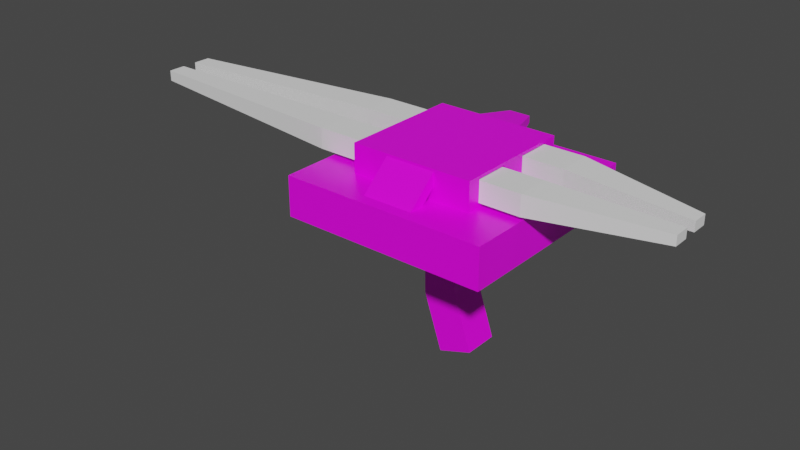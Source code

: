 # Source: shield_generator.blend  (saved by Blender 2.93.21; exported with 4.5.12 LTS)
import bpy
from mathutils import Matrix  # noqa: F401  (used for matrix-valued properties, if any)

bpy.ops.wm.read_factory_settings(use_empty=True)
scene = bpy.context.scene
scene.name = 'Scene'

# ---- collections
col_collection = bpy.data.collections.new('Collection'); scene.collection.children.link(col_collection)

# ---- images (referenced by path relative to the original .blend; pixels are not part of the script)
import os
ASSET_DIR = os.environ.get("B2B_ASSET_DIR", "")  # directory of the original .blend (textures are referenced by path, not embedded)
HERE = os.path.dirname(os.path.abspath(__file__))  # packed textures are extracted next to this script under _unpacked/

def load_image(name, relpath, width, height, colorspace="sRGB"):
    """Load a texture the original file referenced (path relative to the .blend, or extracted next to this script)."""
    p = next((c for c in (os.path.join(HERE, relpath), os.path.join(ASSET_DIR, relpath)) if relpath and os.path.exists(c)), "")
    if p:
        img = bpy.data.images.load(p, check_existing=True)
        img.name = name
    else:  # same state as the original file: an image datablock whose file is absent (Cycles renders it pink)
        img = bpy.data.images.new(name, width, height)
        img.source = "FILE"
        img.filepath = "//" + (relpath or name)
    img.colorspace_settings.name = colorspace
    return img
img_palette_png = load_image('palette.png', 'palette.png', 1024, 1024, 'sRGB')

# ---- materials (node trees are filled in below, after node groups)
mat_material = bpy.data.materials.new('Material')
mat_material.alpha_threshold = 0.0
mat_material.use_transparent_shadow = False
mat_material.line_color = (0.0, 0.0, 0.0, 1.0)

# ---- material node trees
mat_material.use_nodes = True; mat_material.node_tree.nodes.clear()
_N = mat_material.node_tree.nodes; _L = mat_material.node_tree.links
n0 = _N.new('ShaderNodeOutputMaterial'); n0.name = 'Material Output'; n0.location = (300, 300)
n1 = _N.new('ShaderNodeBsdfPrincipled'); n1.name = 'Principled BSDF'; n1.location = (10, 300)
n1.distribution = 'GGX'
n1.subsurface_method = 'BURLEY'
n1.inputs[2].default_value = 0.4
n1.inputs[3].default_value = 1.45
n1.inputs[27].default_value = (0.0, 0.0, 0.0, 1.0)
n1.inputs[28].default_value = 1.0
n2 = _N.new('ShaderNodeTexImage'); n2.name = 'Image Texture'; n2.location = (-280, 280)
n2.image = img_palette_png
_L.new(n1.outputs[0], n0.inputs[0])
_L.new(n2.outputs[0], n1.inputs[0])
n0.is_active_output = True

# ---- world
world_world = bpy.data.worlds.new('World'); scene.world = world_world
world_world.use_nodes = True; world_world.node_tree.nodes.clear()
_N = world_world.node_tree.nodes; _L = world_world.node_tree.links
n0 = _N.new('ShaderNodeOutputWorld'); n0.name = 'World Output'; n0.location = (300, 300)
n1 = _N.new('ShaderNodeBackground'); n1.name = 'Background'; n1.location = (10, 300)
n1.inputs[0].default_value = (0.05088, 0.05088, 0.05088, 1.0)
_L.new(n1.outputs[0], n0.inputs[0])
n0.is_active_output = True
world_world.color = (0.05088, 0.05088, 0.05088)
world_world.use_sun_shadow = False
world_world.sun_shadow_jitter_overblur = 0.0

# ---- meshes
me_cube = bpy.data.meshes.new('Cube')
me_cube.from_pydata([(0.6027, 0.4749, 1.128), (0.6223, 0.3738, -1.0), (0.6027, -0.473, 1.13), (0.6223, -0.3738, -1.0), (-0.6027, 0.4735, 1.129), (-0.8061, 0.3738, -1.0), (-0.6027, -0.4729, 1.13), (-0.8061, -0.3738, -1.0), (1.0, -1.0, 1.0), (-1.0, -1.0, 1.0), (1.0, 1.0, 1.0), (-1.0, 1.0, 1.0), (0.6027, -0.473, 2.303), (-0.6027, -0.4729, 2.303), (0.6027, 0.4749, 2.305), (-0.6027, 0.4735, 2.304), (0.6027, -0.1297, 1.13), (0.6027, -0.1297, 2.303), (0.6027, -0.473, 1.716), (0.6027, 0.4749, 1.716), (0.6027, 0.1278, 1.128), (0.2442, -0.6027, 1.6), (0.6027, 0.1278, 2.305), (0.2442, -0.6027, 2.316), (0.2442, -0.6027, 1.958), (0.2342, 0.6027, 1.963), (0.2342, 0.6027, 1.592), (0.6027, 0.0, 1.0), (0.2342, 0.6027, 2.334), (0.6027, 0.0, 2.433), (-0.6027, 0.1292, 1.129), (-0.6027, 0.1292, 2.304), (-0.6027, -0.4729, 1.716), (-0.6027, 0.4735, 1.716), (-0.6027, -0.1297, 1.13), (-0.2342, 0.6027, 1.592), (-0.6027, -0.1297, 2.303), (-0.2342, 0.6027, 2.334), (-0.2342, 0.6027, 1.963), (-0.2442, -0.6027, 1.958), (-0.2442, -0.6027, 1.6), (-0.6027, 0.0, 1.0), (-0.2442, -0.6027, 2.316), (-0.6027, 0.0, 2.433), (-1.0, 1.0, -1.0), (-1.0, -1.0, -1.0), (1.0, 1.0, -1.0), (1.0, -1.0, -1.0), (-0.1725, 0.1725, -2.548), (-0.1725, -0.1725, -2.548), (0.1725, 0.1725, -2.548), (0.1725, -0.1725, -2.548), (-0.1634, 0.1725, -5.188), (-0.1634, -0.1725, -5.188), (0.1634, 0.1725, -4.619), (0.1634, -0.1725, -4.619), (0.02204, 0.1725, -8.005), (0.02204, -0.1725, -8.005), (0.3488, 0.1725, -7.436), (0.3488, -0.1725, -7.436), (0.3091, -0.1297, 1.13), (0.3091, -0.473, 1.13), (0.3091, -0.1297, 2.303), (0.3091, -0.473, 2.303), (0.3091, -0.473, 1.716), (0.3091, 0.4749, 1.716), (0.3091, 0.4749, 1.128), (0.3091, 0.1278, 1.128), (0.3091, 0.4749, 2.305), (0.3091, 0.1278, 2.305), (-0.2264, 0.1292, 1.129), (-0.2264, 0.4735, 1.129), (-0.2264, 0.1292, 2.304), (-0.2264, 0.4735, 2.304), (-0.2264, 0.4735, 1.716), (-0.2264, -0.4729, 1.716), (-0.2264, -0.4729, 1.13), (-0.2264, -0.1297, 1.13), (-0.2264, -0.4729, 2.303), (-0.2264, -0.1297, 2.303), (0.6027, -0.6027, 1.0), (-0.6027, -0.6027, 1.0), (0.6027, -0.6027, 2.433), (-0.6027, -0.6027, 2.433), (0.6027, -0.6027, 1.716), (-0.6027, -0.6027, 1.716), (0.2442, -0.9278, 0.1051), (-0.2442, -0.9278, 0.1051), (0.2442, -0.9278, 0.821), (-0.2442, -0.9278, 0.821), (0.2442, -0.9278, 0.4631), (-0.2442, -0.9278, 0.4631), (-0.6027, 0.6027, 1.0), (0.6027, 0.6027, 1.0), (-0.6027, 0.6027, 2.433), (0.6027, 0.6027, 2.433), (-0.6027, 0.6027, 1.716), (0.6027, 0.6027, 1.716), (-0.1066, 0.9734, 1.794), (0.1066, 0.9734, 1.794), (-0.1066, 0.9734, 2.132), (0.1066, 0.9734, 2.132), (-0.1066, 0.9734, 1.963), (0.1066, 0.9734, 1.963)], [], [(21, 24, 90, 86), (47, 8, 9, 45), (45, 9, 11, 44), (3, 7, 49, 51), (46, 10, 8, 47), (44, 11, 10, 46), (80, 81, 9, 8), (93, 27, 80, 8, 10), (81, 41, 92, 11, 9), (92, 93, 10, 11), (95, 94, 43, 83, 82, 29), (26, 35, 98, 99), (16, 2, 80, 27), (12, 17, 29, 82), (18, 12, 82, 84), (2, 18, 84, 80), (17, 16, 27, 29), (19, 0, 93, 97), (0, 20, 27, 93), (22, 14, 95, 29), (14, 19, 97, 95), (20, 22, 29, 27), (34, 6, 76, 77), (12, 18, 64, 63), (30, 4, 92, 41), (15, 31, 43, 94), (33, 15, 94, 96), (4, 33, 96, 92), (31, 30, 41, 43), (32, 6, 81, 85), (6, 34, 41, 81), (36, 13, 83, 43), (13, 32, 85, 83), (34, 36, 43, 41), (30, 31, 72, 70), (5, 7, 45, 44), (1, 5, 44, 46), (7, 3, 47, 45), (3, 1, 46, 47), (49, 48, 52, 53), (7, 5, 48, 49), (1, 3, 51, 50), (5, 1, 50, 48), (54, 55, 59, 58), (50, 51, 55, 54), (48, 50, 54, 52), (51, 49, 53, 55), (56, 58, 59, 57), (52, 54, 58, 56), (55, 53, 57, 59), (53, 52, 56, 57), (14, 22, 69, 68), (68, 69, 67, 66, 65), (63, 64, 61, 60, 62), (19, 14, 68, 65), (18, 2, 61, 64), (0, 19, 65, 66), (2, 16, 60, 61), (22, 20, 67, 69), (16, 17, 62, 60), (20, 0, 66, 67), (17, 12, 63, 62), (75, 78, 79, 77, 76), (73, 74, 71, 70, 72), (31, 15, 73, 72), (13, 36, 79, 78), (15, 33, 74, 73), (32, 13, 78, 75), (33, 4, 71, 74), (6, 32, 75, 76), (4, 30, 70, 71), (36, 34, 77, 79), (21, 40, 81, 80), (42, 23, 82, 83), (23, 24, 84, 82), (40, 39, 85, 81), (24, 21, 80, 84), (39, 42, 83, 85), (87, 86, 90, 88, 89, 91), (24, 23, 88, 90), (40, 21, 86, 87), (42, 39, 91, 89), (39, 40, 87, 91), (23, 42, 89, 88), (35, 26, 93, 92), (28, 37, 94, 95), (37, 38, 96, 94), (26, 25, 97, 93), (25, 28, 95, 97), (38, 35, 92, 96), (99, 98, 102, 100, 101, 103), (35, 38, 102, 98), (25, 26, 99, 103), (37, 28, 101, 100), (28, 25, 103, 101), (38, 37, 100, 102)])
_uv = me_cube.uv_layers.new(name='UVMap')
_uv.uv.foreach_set('vector', [0.1113, 0.9512, 0.1113, 0.9512, 0.1113, 0.9512, 0.1113, 0.9512, 0.4219, 0.8242, 0.4219, 0.8242, 0.4219, 0.8242, 0.4219, 0.8242, 0.4219, 0.8242, 0.4219, 0.8242, 0.4219, 0.8242, 0.4219, 0.8242, 0.4219, 0.8242, 0.4219, 0.8242, 0.4219, 0.8242, 0.4219, 0.8242, 0.4219, 0.8242, 0.4219, 0.8242, 0.4219, 0.8242, 0.4219, 0.8242, 0.4219, 0.8242, 0.4219, 0.8242, 0.4219, 0.8242, 0.4219, 0.8242, 0.4219, 0.8242, 0.4219, 0.8242, 0.4219, 0.8242, 0.4219, 0.8242, 0.4219, 0.8242, 0.4219, 0.8242, 0.4219, 0.8242, 0.4219, 0.8242, 0.4219, 0.8242, 0.4219, 0.8242, 0.4219, 0.8242, 0.4219, 0.8242, 0.4219, 0.8242, 0.4219, 0.8242, 0.4219, 0.8242, 0.4219, 0.8242, 0.4219, 0.8242, 0.4219, 0.8242, 0.4219, 0.8242, 0.4219, 0.8242, 0.4219, 0.8242, 0.4219, 0.8242, 0.4219, 0.8242, 0.4219, 0.8242, 0.4219, 0.8242, 0.4219, 0.8242, 0.4219, 0.8242, 0.4219, 0.8242, 0.4219, 0.8242, 0.4219, 0.8242, 0.4219, 0.8242, 0.4219, 0.8242, 0.4219, 0.8242, 0.4219, 0.8242, 0.4219, 0.8242, 0.4219, 0.8242, 0.4219, 0.8242, 0.4219, 0.8242, 0.4219, 0.8242, 0.4219, 0.8242, 0.4219, 0.8242, 0.4219, 0.8242, 0.4219, 0.8242, 0.4219, 0.8242, 0.4219, 0.8242, 0.4219, 0.8242, 0.4219, 0.8242, 0.4219, 0.8242, 0.4219, 0.8242, 0.4219, 0.8242, 0.4219, 0.8242, 0.4219, 0.8242, 0.4219, 0.8242, 0.4219, 0.8242, 0.4219, 0.8242, 0.4219, 0.8242, 0.4219, 0.8242, 0.4219, 0.8242, 0.4219, 0.8242, 0.4219, 0.8242, 0.4219, 0.8242, 0.4219, 0.8242, 0.4219, 0.8242, 0.4219, 0.8242, 0.4219, 0.8242, 0.4219, 0.8242, 0.4219, 0.8242, 0.4219, 0.8242, 0.4219, 0.8242, 0.4219, 0.8242, 0.4219, 0.8242, 0.4219, 0.8242, 0.4219, 0.8242, 0.4219, 0.8242, 0.4219, 0.8242, 0.4219, 0.8242, 0.4219, 0.8242, 0.4219, 0.8242, 0.4219, 0.8242, 0.4219, 0.8242, 0.4219, 0.8242, 0.4219, 0.8242, 0.4219, 0.8242, 0.4219, 0.8242, 0.4219, 0.8242, 0.4219, 0.8242, 0.4219, 0.8242, 0.4219, 0.8242, 0.4219, 0.8242, 0.4219, 0.8242, 0.4219, 0.8242, 0.4219, 0.8242, 0.4219, 0.8242, 0.4219, 0.8242, 0.4219, 0.8242, 0.4219, 0.8242, 0.4219, 0.8242, 0.4219, 0.8242, 0.4219, 0.8242, 0.4219, 0.8242, 0.4219, 0.8242, 0.4219, 0.8242, 0.4219, 0.8242, 0.4219, 0.8242, 0.4219, 0.8242, 0.4219, 0.8242, 0.4219, 0.8242, 0.4219, 0.8242, 0.4219, 0.8242, 0.4219, 0.8242, 0.4219, 0.8242, 0.4219, 0.8242, 0.4219, 0.8242, 0.4219, 0.8242, 0.4219, 0.8242, 0.4219, 0.8242, 0.4219, 0.8242, 0.4219, 0.8242, 0.4219, 0.8242, 0.4219, 0.8242, 0.4219, 0.8242, 0.4219, 0.8242, 0.4219, 0.8242, 0.4219, 0.8242, 0.4219, 0.8242, 0.4219, 0.8242, 0.4219, 0.8242, 0.4219, 0.8242, 0.4219, 0.8242, 0.4219, 0.8242, 0.4219, 0.8242, 0.4219, 0.8242, 0.4219, 0.8242, 0.4219, 0.8242, 0.4219, 0.8242, 0.4219, 0.8242, 0.1074, 0.9551, 0.1074, 0.9551, 0.1074, 0.9551, 0.1074, 0.9551, 0.4219, 0.8242, 0.4219, 0.8242, 0.4219, 0.8242, 0.4219, 0.8242, 0.4219, 0.8242, 0.4219, 0.8242, 0.4219, 0.8242, 0.4219, 0.8242, 0.4219, 0.8242, 0.4219, 0.8242, 0.4219, 0.8242, 0.4219, 0.8242, 0.1074, 0.9551, 0.1074, 0.9551, 0.1074, 0.9551, 0.1074, 0.9551, 0.1074, 0.9551, 0.1074, 0.9551, 0.1074, 0.9551, 0.1074, 0.9551, 0.1074, 0.9551, 0.1074, 0.9551, 0.1074, 0.9551, 0.1074, 0.9551, 0.1074, 0.9551, 0.1074, 0.9551, 0.1074, 0.9551, 0.1074, 0.9551, 0.1074, 0.9551, 0.1074, 0.9551, 0.1074, 0.9551, 0.1074, 0.9551, 0.1074, 0.9551, 0.1074, 0.9551, 0.1074, 0.9551, 0.1074, 0.9551, 0.1074, 0.9551, 0.1074, 0.9551, 0.1074, 0.9551, 0.1074, 0.9551, 0.1074, 0.9551, 0.1074, 0.9551, 0.1074, 0.9551, 0.1074, 0.9551, 0.4219, 0.8242, 0.4219, 0.8242, 0.4219, 0.8242, 0.4219, 0.8242, 0.4219, 0.8242, 0.4219, 0.8242, 0.4219, 0.8242, 0.4219, 0.8242, 0.4219, 0.8242, 0.4219, 0.8242, 0.4219, 0.8242, 0.4219, 0.8242, 0.4219, 0.8242, 0.4219, 0.8242, 0.4219, 0.8242, 0.4219, 0.8242, 0.4219, 0.8242, 0.4219, 0.8242, 0.4219, 0.8242, 0.4219, 0.8242, 0.4219, 0.8242, 0.4219, 0.8242, 0.4219, 0.8242, 0.4219, 0.8242, 0.4219, 0.8242, 0.4219, 0.8242, 0.4219, 0.8242, 0.4219, 0.8242, 0.4219, 0.8242, 0.4219, 0.8242, 0.4219, 0.8242, 0.4219, 0.8242, 0.4219, 0.8242, 0.4219, 0.8242, 0.4219, 0.8242, 0.4219, 0.8242, 0.4219, 0.8242, 0.4219, 0.8242, 0.4219, 0.8242, 0.4219, 0.8242, 0.4219, 0.8242, 0.4219, 0.8242, 0.4219, 0.8242, 0.4219, 0.8242, 0.4219, 0.8242, 0.4219, 0.8242, 0.4219, 0.8242, 0.4219, 0.8242, 0.4219, 0.8242, 0.4219, 0.8242, 0.4219, 0.8242, 0.4219, 0.8242, 0.4219, 0.8242, 0.4219, 0.8242, 0.4219, 0.8242, 0.4219, 0.8242, 0.4219, 0.8242, 0.4219, 0.8242, 0.4219, 0.8242, 0.4219, 0.8242, 0.4219, 0.8242, 0.4219, 0.8242, 0.4219, 0.8242, 0.4219, 0.8242, 0.4219, 0.8242, 0.4219, 0.8242, 0.4219, 0.8242, 0.4219, 0.8242, 0.4219, 0.8242, 0.4219, 0.8242, 0.4219, 0.8242, 0.4219, 0.8242, 0.4219, 0.8242, 0.4219, 0.8242, 0.4219, 0.8242, 0.4219, 0.8242, 0.4219, 0.8242, 0.4219, 0.8242, 0.4219, 0.8242, 0.4219, 0.8242, 0.4219, 0.8242, 0.4219, 0.8242, 0.4219, 0.8242, 0.4219, 0.8242, 0.4219, 0.8242, 0.4219, 0.8242, 0.4219, 0.8242, 0.4219, 0.8242, 0.4219, 0.8242, 0.4219, 0.8242, 0.4219, 0.8242, 0.4219, 0.8242, 0.4219, 0.8242, 0.4219, 0.8242, 0.4219, 0.8242, 0.4219, 0.8242, 0.4219, 0.8242, 0.4219, 0.8242, 0.4219, 0.8242, 0.4219, 0.8242, 0.4219, 0.8242, 0.4219, 0.8242, 0.4219, 0.8242, 0.4219, 0.8242, 0.4219, 0.8242, 0.4219, 0.8242, 0.4219, 0.8242, 0.4219, 0.8242, 0.4219, 0.8242, 0.4219, 0.8242, 0.4219, 0.8242, 0.4219, 0.8242, 0.4219, 0.8242, 0.4219, 0.8242, 0.4219, 0.8242, 0.4219, 0.8242, 0.4219, 0.8242, 0.4219, 0.8242, 0.1113, 0.9512, 0.1113, 0.9512, 0.1113, 0.9512, 0.1113, 0.9512, 0.4219, 0.8242, 0.4219, 0.8242, 0.4219, 0.8242, 0.4219, 0.8242, 0.1113, 0.9512, 0.1113, 0.9512, 0.1113, 0.9512, 0.1113, 0.9512, 0.1113, 0.9512, 0.1113, 0.9512, 0.1113, 0.9512, 0.1113, 0.9512, 0.1113, 0.9512, 0.1113, 0.9512, 0.1113, 0.9512, 0.1113, 0.9512, 0.4219, 0.8242, 0.4219, 0.8242, 0.4219, 0.8242, 0.4219, 0.8242, 0.4219, 0.8242, 0.4219, 0.8242, 0.4219, 0.8242, 0.4219, 0.8242, 0.4219, 0.8242, 0.4219, 0.8242, 0.4219, 0.8242, 0.4219, 0.8242, 0.4219, 0.8242, 0.4219, 0.8242, 0.4219, 0.8242, 0.4219, 0.8242, 0.4219, 0.8242, 0.4219, 0.8242, 0.4219, 0.8242, 0.4219, 0.8242, 0.4219, 0.8242, 0.4219, 0.8242, 0.4219, 0.8242, 0.4219, 0.8242, 0.1113, 0.9512, 0.1113, 0.9512, 0.1113, 0.9512, 0.1113, 0.9512, 0.1113, 0.9512, 0.1113, 0.9512, 0.1113, 0.9512, 0.1113, 0.9512, 0.1113, 0.9512, 0.1113, 0.9512, 0.1113, 0.9512, 0.1113, 0.9512, 0.1113, 0.9512, 0.1113, 0.9512, 0.1113, 0.9512, 0.1113, 0.9512, 0.1113, 0.9512, 0.1113, 0.9512, 0.1113, 0.9512, 0.1113, 0.9512, 0.1113, 0.9512, 0.1113, 0.9512, 0.1113, 0.9512, 0.1113, 0.9512, 0.1113, 0.9512, 0.1113, 0.9512])
me_cube.materials.append(mat_material)
me_cube.use_remesh_preserve_volume = False
me_cube.use_remesh_preserve_attributes = False
me_cube.use_mirror_vertex_groups = False
me_cube.update()
me_cube_002 = bpy.data.meshes.new('Cube.002')
me_cube_002.from_pydata([(-1.0, -1.0, -1.0), (-1.0, -1.0, 1.0), (-1.0, 1.0, -1.0), (-1.0, 1.0, 1.0), (1.0, -1.0, -1.0), (1.0, -1.0, 1.0), (1.0, 1.0, -1.0), (1.0, 1.0, 1.0), (3.191, 1.402, 0.5329), (3.191, 1.402, -0.5329), (3.191, 0.336, -0.5329), (3.191, 0.336, 0.5329), (-2.141, 1.448, -0.4786), (-2.141, 0.4913, -0.4786), (-2.141, 0.4913, 0.4786), (-2.141, 1.448, 0.4786), (-1.0, 2.72, -1.0), (-1.0, 2.72, 1.0), (-1.0, 4.72, -1.0), (-1.0, 4.72, 1.0), (1.0, 2.72, -1.0), (1.0, 2.72, 1.0), (1.0, 4.72, -1.0), (1.0, 4.72, 1.0), (3.191, 3.384, 0.5329), (3.191, 3.384, -0.5329), (3.191, 2.318, -0.5329), (3.191, 2.318, 0.5329), (-2.141, 3.229, -0.4786), (-2.141, 2.271, -0.4786), (-2.141, 2.271, 0.4786), (-2.141, 3.229, 0.4786)], [], [(3, 2, 12, 15), (2, 3, 7, 6), (4, 6, 9, 10), (4, 5, 1, 0), (2, 6, 4, 0), (7, 3, 1, 5), (9, 8, 11, 10), (7, 5, 11, 8), (6, 7, 8, 9), (5, 4, 10, 11), (13, 14, 15, 12), (0, 1, 14, 13), (1, 3, 15, 14), (2, 0, 13, 12), (18, 16, 29, 28), (18, 19, 23, 22), (21, 20, 26, 27), (20, 21, 17, 16), (18, 22, 20, 16), (23, 19, 17, 21), (25, 24, 27, 26), (20, 22, 25, 26), (23, 21, 27, 24), (22, 23, 24, 25), (29, 30, 31, 28), (19, 18, 28, 31), (16, 17, 30, 29), (17, 19, 31, 30)])
_uv = me_cube_002.uv_layers.new(name='UVMap')
_uv.uv.foreach_set('vector', [0.625, 0.25, 0.375, 0.25, 0.375, 0.25, 0.625, 0.25, 0.375, 0.25, 0.625, 0.25, 0.625, 0.5, 0.375, 0.5, 0.375, 0.75, 0.375, 0.5, 0.375, 0.5, 0.375, 0.75, 0.375, 0.75, 0.625, 0.75, 0.625, 1.0, 0.375, 1.0, 0.125, 0.5, 0.375, 0.5, 0.375, 0.75, 0.125, 0.75, 0.625, 0.5, 0.875, 0.5, 0.875, 0.75, 0.625, 0.75, 0.375, 0.5, 0.625, 0.5, 0.625, 0.75, 0.375, 0.75, 0.625, 0.5, 0.625, 0.75, 0.625, 0.75, 0.625, 0.5, 0.375, 0.5, 0.625, 0.5, 0.625, 0.5, 0.375, 0.5, 0.625, 0.75, 0.375, 0.75, 0.375, 0.75, 0.625, 0.75, 0.375, 0.0, 0.625, 0.0, 0.625, 0.25, 0.375, 0.25, 0.375, 1.0, 0.625, 1.0, 0.625, 1.0, 0.375, 1.0, 0.875, 0.75, 0.875, 0.5, 0.875, 0.5, 0.875, 0.75, 0.125, 0.5, 0.125, 0.75, 0.125, 0.75, 0.125, 0.5, 0.125, 0.5, 0.125, 0.75, 0.125, 0.75, 0.125, 0.5, 0.375, 0.25, 0.625, 0.25, 0.625, 0.5, 0.375, 0.5, 0.625, 0.75, 0.375, 0.75, 0.375, 0.75, 0.625, 0.75, 0.375, 0.75, 0.625, 0.75, 0.625, 1.0, 0.375, 1.0, 0.125, 0.5, 0.375, 0.5, 0.375, 0.75, 0.125, 0.75, 0.625, 0.5, 0.875, 0.5, 0.875, 0.75, 0.625, 0.75, 0.375, 0.5, 0.625, 0.5, 0.625, 0.75, 0.375, 0.75, 0.375, 0.75, 0.375, 0.5, 0.375, 0.5, 0.375, 0.75, 0.625, 0.5, 0.625, 0.75, 0.625, 0.75, 0.625, 0.5, 0.375, 0.5, 0.625, 0.5, 0.625, 0.5, 0.375, 0.5, 0.375, 0.0, 0.625, 0.0, 0.625, 0.25, 0.375, 0.25, 0.625, 0.25, 0.375, 0.25, 0.375, 0.25, 0.625, 0.25, 0.375, 1.0, 0.625, 1.0, 0.625, 1.0, 0.375, 1.0, 0.875, 0.75, 0.875, 0.5, 0.875, 0.5, 0.875, 0.75])
me_cube_002.use_remesh_fix_poles = True
me_cube_002.use_remesh_preserve_attributes = False
me_cube_002.update()

# ---- objects
ob_cube = bpy.data.objects.new('Cube', me_cube)
ob_cube_001 = bpy.data.objects.new('Cube.001', me_cube_002)

# ---- transforms, parenting, visibility, modifiers, constraints
ob_cube.location = (0.0, 0.0, 0.1938)
ob_cube.scale = (0.2795, 0.2795, 0.05434)
ob_cube.lock_rotations_4d = False
ob_cube.empty_display_type = 'ARROWS'
ob_cube.lineart.crease_threshold = 0.0
ob_cube_001.location = (-0.01489, 0.08372, 0.2877)
ob_cube_001.rotation_euler = (0.0, -0.0, 3.142)
ob_cube_001.scale = (0.2932, 0.04572, 0.02778)

# ---- collection membership
col_collection.objects.link(ob_cube)
col_collection.objects.link(ob_cube_001)

# ---- scene / render settings (as saved in the file)
scene.frame_start = 1; scene.frame_end = 250; scene.frame_set(1)
scene.render.engine = 'BLENDER_EEVEE_NEXT'
scene.cycles.use_denoising = False
scene.cycles.samples = 128
scene.cycles.sampling_pattern = 'TABULATED_SOBOL'
scene.cycles.use_adaptive_sampling = False
scene.cycles.use_light_tree = False
scene.view_settings.view_transform = 'Filmic'
bpy.context.view_layer.update()

# ---- added for rendering (the .blend has no active camera and no usable light): camera, sun
cam_auto = bpy.data.cameras.new('AutoCamera')
cam_auto.lens = 50.0
cam_auto.sensor_width = 36.0
cam_auto.clip_end = 1000.0
ob_auto_camera = bpy.data.objects.new('AutoCamera', cam_auto)
scene.collection.objects.link(ob_auto_camera)
ob_auto_camera.location = (1.4544, -1.94784, 1.34099)
ob_auto_camera.rotation_euler = (1.09748, -7.21219e-08, 0.694738)
scene.camera = ob_auto_camera
light_auto_sun = bpy.data.lights.new('AutoSun', 'SUN')
light_auto_sun.energy = 3.0
light_auto_sun.angle = 0.0523599
ob_auto_sun = bpy.data.objects.new('AutoSun', light_auto_sun)
scene.collection.objects.link(ob_auto_sun)
ob_auto_sun.rotation_euler = (0.872665, 0.174533, 0.523599)
bpy.context.view_layer.update()

